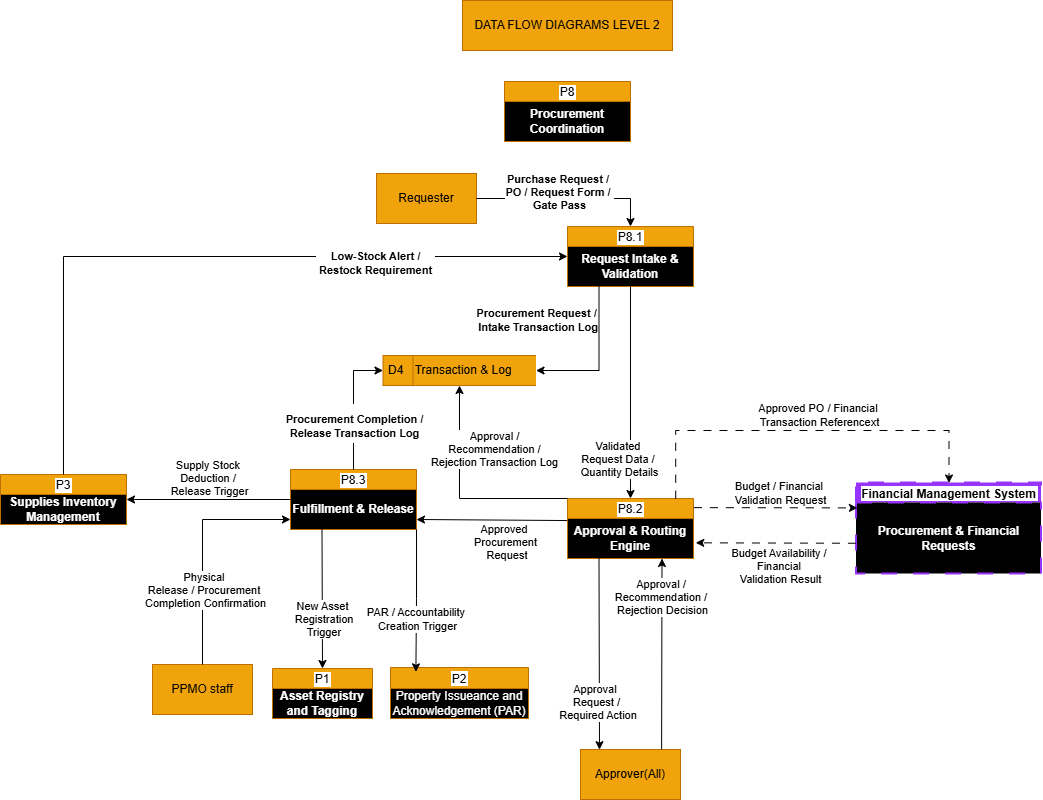

The diagram above was exported from draw.io. Its source (the exported page's mxGraphModel, read from the mxfile embedded in the PNG):
<mxGraphModel dx="2111" dy="501" grid="0" gridSize="10" guides="1" tooltips="1" connect="1" arrows="1" fold="1" page="1" pageScale="1" pageWidth="1100" pageHeight="850" math="0" shadow="0">
  <root>
    <mxCell id="0" />
    <mxCell id="1" parent="0" />
    <mxCell id="k1pSldm4e4sl4xNyj0-S-1" parent="1" style="html=1;dashed=0;whiteSpace=wrap;fillColor=#f0a30a;fontColor=#000000;strokeColor=#BD7000;" value="DATA FLOW DIAGRAMS LEVEL 2" vertex="1">
      <mxGeometry height="50" width="210" x="320" y="16" as="geometry" />
    </mxCell>
    <mxCell id="k1pSldm4e4sl4xNyj0-S-2" parent="1" style="swimlane;fontStyle=0;childLayout=stackLayout;horizontal=1;startSize=20;fillColor=#f0a30a;horizontalStack=0;resizeParent=1;resizeParentMax=0;resizeLast=0;collapsible=0;marginBottom=0;swimlaneFillColor=#000000;fontColor=#000000;strokeColor=#BD7000;labelBackgroundColor=#FFFFFF;" value="P8" vertex="1">
      <mxGeometry height="60" width="126" x="362" y="97" as="geometry" />
    </mxCell>
    <mxCell id="k1pSldm4e4sl4xNyj0-S-3" parent="k1pSldm4e4sl4xNyj0-S-2" style="text;html=1;whiteSpace=wrap;strokeColor=none;fillColor=none;align=center;verticalAlign=middle;rounded=0;" value="&lt;b&gt;&lt;font style=&quot;color: rgb(255, 255, 255); background-color: rgb(0, 0, 0);&quot;&gt;Procurement Coordination&lt;/font&gt;&lt;/b&gt;" vertex="1">
      <mxGeometry height="40" width="126" y="20" as="geometry" />
    </mxCell>
    <mxCell id="k1pSldm4e4sl4xNyj0-S-4" parent="1" style="html=1;dashed=0;whiteSpace=wrap;fillColor=#f0a30a;fontColor=#000000;strokeColor=#BD7000;" value="Requester" vertex="1">
      <mxGeometry height="50" width="100" x="234" y="189" as="geometry" />
    </mxCell>
    <mxCell id="k1pSldm4e4sl4xNyj0-S-5" parent="1" style="swimlane;fontStyle=0;childLayout=stackLayout;horizontal=1;startSize=20;fillColor=#f0a30a;horizontalStack=0;resizeParent=1;resizeParentMax=0;resizeLast=0;collapsible=0;marginBottom=0;swimlaneFillColor=#000000;fontColor=#000000;strokeColor=#BD7000;labelBackgroundColor=#FFFFFF;" value="P8.1" vertex="1">
      <mxGeometry height="60" width="126" x="425" y="242" as="geometry" />
    </mxCell>
    <mxCell id="k1pSldm4e4sl4xNyj0-S-6" parent="k1pSldm4e4sl4xNyj0-S-5" style="text;html=1;whiteSpace=wrap;strokeColor=none;fillColor=none;align=center;verticalAlign=middle;rounded=0;" value="&lt;b&gt;&lt;font style=&quot;color: rgb(255, 255, 255); background-color: rgb(0, 0, 0);&quot;&gt;Request Intake &amp;amp; Validation&lt;/font&gt;&lt;/b&gt;" vertex="1">
      <mxGeometry height="40" width="126" y="20" as="geometry" />
    </mxCell>
    <mxCell id="k1pSldm4e4sl4xNyj0-S-7" edge="1" parent="1" source="k1pSldm4e4sl4xNyj0-S-4" style="endArrow=classic;html=1;rounded=0;exitX=1;exitY=0.5;exitDx=0;exitDy=0;entryX=0.5;entryY=0;entryDx=0;entryDy=0;edgeStyle=orthogonalEdgeStyle;" target="k1pSldm4e4sl4xNyj0-S-5" value="">
      <mxGeometry height="50" relative="1" width="50" as="geometry">
        <mxPoint x="335" y="301" as="sourcePoint" />
        <mxPoint x="385" y="251" as="targetPoint" />
      </mxGeometry>
    </mxCell>
    <mxCell id="k1pSldm4e4sl4xNyj0-S-8" connectable="0" parent="k1pSldm4e4sl4xNyj0-S-7" style="edgeLabel;html=1;align=center;verticalAlign=middle;resizable=0;points=[];" value="&lt;b&gt;Purchase Request /&amp;nbsp;&lt;/b&gt;&lt;div&gt;&lt;b&gt;PO / Request Form /&amp;nbsp;&lt;/b&gt;&lt;/div&gt;&lt;div&gt;&lt;b&gt;Gate Pass&lt;/b&gt;&lt;/div&gt;" vertex="1">
      <mxGeometry relative="1" x="0.033" as="geometry">
        <mxPoint x="-12" y="-7" as="offset" />
      </mxGeometry>
    </mxCell>
    <mxCell id="k1pSldm4e4sl4xNyj0-S-9" parent="1" style="swimlane;fontStyle=0;childLayout=stackLayout;horizontal=1;startSize=20;fillColor=#f0a30a;horizontalStack=0;resizeParent=1;resizeParentMax=0;resizeLast=0;collapsible=0;marginBottom=0;swimlaneFillColor=#000000;fontColor=#000000;strokeColor=#BD7000;labelBackgroundColor=#FFFFFF;" value="P8.2" vertex="1">
      <mxGeometry height="60" width="126" x="425" y="514" as="geometry" />
    </mxCell>
    <mxCell id="k1pSldm4e4sl4xNyj0-S-10" parent="k1pSldm4e4sl4xNyj0-S-9" style="text;html=1;whiteSpace=wrap;strokeColor=none;fillColor=none;align=center;verticalAlign=middle;rounded=0;" value="&lt;b&gt;&lt;font style=&quot;color: rgb(255, 255, 255); background-color: rgb(0, 0, 0);&quot;&gt;Approval &amp;amp; Routing Engine&lt;/font&gt;&lt;/b&gt;" vertex="1">
      <mxGeometry height="40" width="126" y="20" as="geometry" />
    </mxCell>
    <mxCell id="k1pSldm4e4sl4xNyj0-S-11" edge="1" parent="1" source="k1pSldm4e4sl4xNyj0-S-6" style="endArrow=classic;html=1;rounded=0;exitX=0.5;exitY=1;exitDx=0;exitDy=0;entryX=0.5;entryY=0;entryDx=0;entryDy=0;" target="k1pSldm4e4sl4xNyj0-S-9" value="">
      <mxGeometry height="50" relative="1" width="50" as="geometry">
        <mxPoint x="335" y="301" as="sourcePoint" />
        <mxPoint x="385" y="251" as="targetPoint" />
      </mxGeometry>
    </mxCell>
    <mxCell id="k1pSldm4e4sl4xNyj0-S-12" connectable="0" parent="k1pSldm4e4sl4xNyj0-S-11" style="edgeLabel;html=1;align=center;verticalAlign=middle;resizable=0;points=[];" value="Validated&amp;nbsp;&lt;div&gt;Request Data /&amp;nbsp;&lt;div&gt;Quantity Details&lt;/div&gt;&lt;/div&gt;" vertex="1">
      <mxGeometry relative="1" x="-0.5052" y="-3" as="geometry">
        <mxPoint x="-9" y="120" as="offset" />
      </mxGeometry>
    </mxCell>
    <mxCell id="k1pSldm4e4sl4xNyj0-S-13" parent="1" style="swimlane;fontStyle=1;childLayout=stackLayout;horizontal=1;startSize=20;horizontalStack=0;resizeParent=1;resizeParentMax=0;resizeLast=0;collapsible=0;marginBottom=0;swimlaneFillColor=#000000;labelBackgroundColor=#FFFFFF;dashed=1;dashPattern=8 8;strokeWidth=2;fontColor=#000000;fillColor=#9933FF;strokeColor=#9933FF;" value="Financial Management System" vertex="1">
      <mxGeometry height="91" width="185" x="714" y="498.5" as="geometry" />
    </mxCell>
    <mxCell id="k1pSldm4e4sl4xNyj0-S-14" parent="k1pSldm4e4sl4xNyj0-S-13" style="text;html=1;whiteSpace=wrap;strokeColor=none;fillColor=none;align=center;verticalAlign=middle;rounded=0;" value="&lt;b&gt;&lt;font style=&quot;color: rgb(255, 255, 255); background-color: rgb(0, 0, 0);&quot;&gt;Procurement &amp;amp; Financial Requests&lt;/font&gt;&lt;/b&gt;" vertex="1">
      <mxGeometry height="71" width="185" y="20" as="geometry" />
    </mxCell>
    <mxCell id="k1pSldm4e4sl4xNyj0-S-15" edge="1" parent="1" source="k1pSldm4e4sl4xNyj0-S-9" style="endArrow=classic;html=1;rounded=0;entryX=0.005;entryY=0.069;entryDx=0;entryDy=0;exitX=1.003;exitY=0.152;exitDx=0;exitDy=0;entryPerimeter=0;exitPerimeter=0;dashed=1;dashPattern=8 8;" target="k1pSldm4e4sl4xNyj0-S-14" value="">
      <mxGeometry height="50" relative="1" width="50" as="geometry">
        <mxPoint x="494" y="360" as="sourcePoint" />
        <mxPoint x="544" y="310" as="targetPoint" />
      </mxGeometry>
    </mxCell>
    <mxCell id="k1pSldm4e4sl4xNyj0-S-16" connectable="0" parent="k1pSldm4e4sl4xNyj0-S-15" style="edgeLabel;html=1;align=center;verticalAlign=middle;resizable=0;points=[];" value="Budget / Financial&amp;nbsp;&lt;div&gt;Validation Request&lt;/div&gt;" vertex="1">
      <mxGeometry relative="1" x="-0.0679" y="1" as="geometry">
        <mxPoint x="10" y="-14" as="offset" />
      </mxGeometry>
    </mxCell>
    <mxCell id="k1pSldm4e4sl4xNyj0-S-17" edge="1" parent="1" source="k1pSldm4e4sl4xNyj0-S-14" style="endArrow=classic;html=1;rounded=0;entryX=1.018;entryY=0.608;entryDx=0;entryDy=0;entryPerimeter=0;exitX=-0.003;exitY=0.567;exitDx=0;exitDy=0;exitPerimeter=0;dashed=1;dashPattern=8 8;" target="k1pSldm4e4sl4xNyj0-S-10" value="">
      <mxGeometry height="50" relative="1" width="50" as="geometry">
        <mxPoint x="768" y="293" as="sourcePoint" />
        <mxPoint x="629" y="306" as="targetPoint" />
      </mxGeometry>
    </mxCell>
    <mxCell id="k1pSldm4e4sl4xNyj0-S-18" connectable="0" parent="k1pSldm4e4sl4xNyj0-S-17" style="edgeLabel;html=1;align=center;verticalAlign=middle;resizable=0;points=[];" value="Budget Availability /&amp;nbsp;&lt;div&gt;Financial&amp;nbsp;&lt;/div&gt;&lt;div&gt;Validation Result&lt;/div&gt;" vertex="1">
      <mxGeometry relative="1" x="-0.0241" y="-2" as="geometry">
        <mxPoint x="2" y="25" as="offset" />
      </mxGeometry>
    </mxCell>
    <mxCell id="k1pSldm4e4sl4xNyj0-S-19" parent="1" style="html=1;dashed=0;whiteSpace=wrap;fillColor=#f0a30a;fontColor=#000000;strokeColor=#BD7000;" value="Approver(All)" vertex="1">
      <mxGeometry height="50" width="100" x="438" y="765" as="geometry" />
    </mxCell>
    <mxCell id="k1pSldm4e4sl4xNyj0-S-20" edge="1" parent="1" source="k1pSldm4e4sl4xNyj0-S-10" style="endArrow=classic;html=1;rounded=0;exitX=0.25;exitY=1;exitDx=0;exitDy=0;entryX=0.19;entryY=0.003;entryDx=0;entryDy=0;entryPerimeter=0;" target="k1pSldm4e4sl4xNyj0-S-19" value="">
      <mxGeometry height="50" relative="1" width="50" as="geometry">
        <Array as="points" />
        <mxPoint x="545" y="493" as="sourcePoint" />
        <mxPoint x="457" y="601" as="targetPoint" />
      </mxGeometry>
    </mxCell>
    <mxCell id="k1pSldm4e4sl4xNyj0-S-21" connectable="0" parent="k1pSldm4e4sl4xNyj0-S-20" style="edgeLabel;html=1;align=center;verticalAlign=middle;resizable=0;points=[];" value="Approval&amp;nbsp;&lt;div&gt;Request /&lt;div&gt;&amp;nbsp;Required Action&lt;/div&gt;&lt;/div&gt;" vertex="1">
      <mxGeometry relative="1" x="0.3937" as="geometry">
        <mxPoint x="-3" y="11" as="offset" />
      </mxGeometry>
    </mxCell>
    <mxCell id="k1pSldm4e4sl4xNyj0-S-22" edge="1" parent="1" source="k1pSldm4e4sl4xNyj0-S-19" style="endArrow=classic;html=1;rounded=0;entryX=0.75;entryY=1;entryDx=0;entryDy=0;exitX=0.811;exitY=-0.003;exitDx=0;exitDy=0;exitPerimeter=0;" target="k1pSldm4e4sl4xNyj0-S-10" value="">
      <mxGeometry height="50" relative="1" width="50" as="geometry">
        <mxPoint x="479" y="596" as="sourcePoint" />
        <mxPoint x="529" y="546" as="targetPoint" />
      </mxGeometry>
    </mxCell>
    <mxCell id="k1pSldm4e4sl4xNyj0-S-23" connectable="0" parent="k1pSldm4e4sl4xNyj0-S-22" style="edgeLabel;html=1;align=center;verticalAlign=middle;resizable=0;points=[];" value="Approval /&amp;nbsp;&lt;div&gt;Recommendation /&amp;nbsp;&lt;div&gt;Rejection Decision&lt;/div&gt;&lt;/div&gt;" vertex="1">
      <mxGeometry relative="1" x="-0.2675" y="-1" as="geometry">
        <mxPoint x="-1" y="-82" as="offset" />
      </mxGeometry>
    </mxCell>
    <mxCell id="k1pSldm4e4sl4xNyj0-S-24" parent="1" style="swimlane;fontStyle=0;childLayout=stackLayout;horizontal=1;startSize=20;fillColor=#f0a30a;horizontalStack=0;resizeParent=1;resizeParentMax=0;resizeLast=0;collapsible=0;marginBottom=0;swimlaneFillColor=#000000;fontColor=#000000;strokeColor=#BD7000;labelBackgroundColor=#FFFFFF;" value="P8.3" vertex="1">
      <mxGeometry height="60" width="126" x="148" y="485" as="geometry" />
    </mxCell>
    <mxCell id="k1pSldm4e4sl4xNyj0-S-25" parent="k1pSldm4e4sl4xNyj0-S-24" style="text;html=1;whiteSpace=wrap;strokeColor=none;fillColor=none;align=center;verticalAlign=middle;rounded=0;" value="&lt;b&gt;&lt;font style=&quot;color: rgb(255, 255, 255); background-color: rgb(0, 0, 0);&quot;&gt;Fulfillment &amp;amp; Release&lt;/font&gt;&lt;/b&gt;" vertex="1">
      <mxGeometry height="40" width="126" y="20" as="geometry" />
    </mxCell>
    <mxCell id="k1pSldm4e4sl4xNyj0-S-26" edge="1" parent="1" source="k1pSldm4e4sl4xNyj0-S-10" style="endArrow=classic;html=1;rounded=0;entryX=1;entryY=0.75;entryDx=0;entryDy=0;exitX=-0.002;exitY=0.051;exitDx=0;exitDy=0;exitPerimeter=0;" target="k1pSldm4e4sl4xNyj0-S-25" value="">
      <mxGeometry height="50" relative="1" width="50" as="geometry">
        <mxPoint x="335" y="488" as="sourcePoint" />
        <mxPoint x="385" y="438" as="targetPoint" />
      </mxGeometry>
    </mxCell>
    <mxCell id="k1pSldm4e4sl4xNyj0-S-27" connectable="0" parent="k1pSldm4e4sl4xNyj0-S-26" style="edgeLabel;html=1;align=center;verticalAlign=middle;resizable=0;points=[];" value="Approved&amp;nbsp;&lt;div&gt;Procurement&lt;/div&gt;&lt;div&gt;&amp;nbsp;Request&lt;/div&gt;" vertex="1">
      <mxGeometry relative="1" x="-0.0401" y="-2" as="geometry">
        <mxPoint x="10" y="24" as="offset" />
      </mxGeometry>
    </mxCell>
    <mxCell id="k1pSldm4e4sl4xNyj0-S-28" parent="1" style="html=1;dashed=0;whiteSpace=wrap;fillColor=#f0a30a;fontColor=#000000;strokeColor=#BD7000;" value="PPMO staff" vertex="1">
      <mxGeometry height="50" width="100" x="10" y="680" as="geometry" />
    </mxCell>
    <mxCell id="k1pSldm4e4sl4xNyj0-S-29" edge="1" parent="1" source="k1pSldm4e4sl4xNyj0-S-28" style="endArrow=classic;html=1;rounded=0;entryX=0;entryY=0.75;entryDx=0;entryDy=0;exitX=0.5;exitY=0;exitDx=0;exitDy=0;edgeStyle=orthogonalEdgeStyle;" target="k1pSldm4e4sl4xNyj0-S-25" value="">
      <mxGeometry height="50" relative="1" width="50" as="geometry">
        <mxPoint x="288" y="497" as="sourcePoint" />
        <mxPoint x="338" y="447" as="targetPoint" />
      </mxGeometry>
    </mxCell>
    <mxCell id="k1pSldm4e4sl4xNyj0-S-30" connectable="0" parent="k1pSldm4e4sl4xNyj0-S-29" style="edgeLabel;html=1;align=center;verticalAlign=middle;resizable=0;points=[];" value="Physical&amp;nbsp;&lt;div&gt;Release / Procurement&amp;nbsp;&lt;div&gt;Completion Confirmation&lt;/div&gt;&lt;/div&gt;" vertex="1">
      <mxGeometry relative="1" x="-0.3545" y="-2" as="geometry">
        <mxPoint as="offset" />
      </mxGeometry>
    </mxCell>
    <mxCell id="k1pSldm4e4sl4xNyj0-S-31" parent="1" style="swimlane;fontStyle=0;childLayout=stackLayout;horizontal=1;startSize=20;fillColor=#f0a30a;horizontalStack=0;resizeParent=1;resizeParentMax=0;resizeLast=0;collapsible=0;marginBottom=0;swimlaneFillColor=#000000;fontColor=#000000;strokeColor=#BD7000;labelBackgroundColor=#FFFFFF;" value="P3" vertex="1">
      <mxGeometry height="50" width="126" x="-142" y="490" as="geometry" />
    </mxCell>
    <mxCell id="k1pSldm4e4sl4xNyj0-S-32" parent="k1pSldm4e4sl4xNyj0-S-31" style="text;html=1;whiteSpace=wrap;strokeColor=none;fillColor=none;align=center;verticalAlign=middle;rounded=0;" value="&lt;b&gt;&lt;font style=&quot;color: rgb(255, 255, 255); background-color: rgb(0, 0, 0);&quot;&gt;Supplies Inventory Management&lt;/font&gt;&lt;/b&gt;" vertex="1">
      <mxGeometry height="30" width="126" y="20" as="geometry" />
    </mxCell>
    <mxCell id="k1pSldm4e4sl4xNyj0-S-33" edge="1" parent="1" source="k1pSldm4e4sl4xNyj0-S-31" style="endArrow=none;html=1;rounded=0;entryX=0;entryY=0.25;entryDx=0;entryDy=0;exitX=1;exitY=0.5;exitDx=0;exitDy=0;startArrow=classic;startFill=1;endFill=0;" target="k1pSldm4e4sl4xNyj0-S-25" value="">
      <mxGeometry height="50" relative="1" width="50" as="geometry">
        <mxPoint x="221" y="625" as="sourcePoint" />
        <mxPoint x="271" y="575" as="targetPoint" />
      </mxGeometry>
    </mxCell>
    <mxCell id="k1pSldm4e4sl4xNyj0-S-34" connectable="0" parent="k1pSldm4e4sl4xNyj0-S-33" style="edgeLabel;html=1;align=center;verticalAlign=middle;resizable=0;points=[];" value="Supply Stock&amp;nbsp;&lt;div&gt;Deduction /&amp;nbsp;&lt;/div&gt;&lt;div&gt;Release Trigger&lt;/div&gt;" vertex="1">
      <mxGeometry relative="1" x="-0.2206" as="geometry">
        <mxPoint x="18" y="-22" as="offset" />
      </mxGeometry>
    </mxCell>
    <mxCell id="k1pSldm4e4sl4xNyj0-S-36" parent="1" style="swimlane;fontStyle=0;childLayout=stackLayout;horizontal=1;startSize=20;fillColor=#f0a30a;horizontalStack=0;resizeParent=1;resizeParentMax=0;resizeLast=0;collapsible=0;marginBottom=0;swimlaneFillColor=#000000;fontColor=#000000;strokeColor=#BD7000;labelBackgroundColor=#FFFFFF;" value="P1" vertex="1">
      <mxGeometry height="50" width="100" x="130" y="684" as="geometry" />
    </mxCell>
    <mxCell id="k1pSldm4e4sl4xNyj0-S-37" parent="k1pSldm4e4sl4xNyj0-S-36" style="text;html=1;whiteSpace=wrap;strokeColor=none;fillColor=none;align=center;verticalAlign=middle;rounded=0;" value="&lt;b&gt;&lt;font style=&quot;color: rgb(255, 255, 255); background-color: rgb(0, 0, 0);&quot;&gt;Asset Registry and Tagging&lt;/font&gt;&lt;/b&gt;" vertex="1">
      <mxGeometry height="30" width="100" y="20" as="geometry" />
    </mxCell>
    <mxCell id="k1pSldm4e4sl4xNyj0-S-38" edge="1" parent="1" source="k1pSldm4e4sl4xNyj0-S-25" style="endArrow=classic;html=1;rounded=0;exitX=0.25;exitY=1;exitDx=0;exitDy=0;entryX=0.5;entryY=0;entryDx=0;entryDy=0;" target="k1pSldm4e4sl4xNyj0-S-36" value="">
      <mxGeometry height="50" relative="1" width="50" as="geometry">
        <mxPoint x="210" y="658" as="sourcePoint" />
        <mxPoint x="260" y="608" as="targetPoint" />
      </mxGeometry>
    </mxCell>
    <mxCell id="k1pSldm4e4sl4xNyj0-S-39" connectable="0" parent="k1pSldm4e4sl4xNyj0-S-38" style="edgeLabel;html=1;align=center;verticalAlign=middle;resizable=0;points=[];" value="New Asset&lt;div&gt;&amp;nbsp;Registration&lt;div&gt;&amp;nbsp;Trigger&lt;/div&gt;&lt;/div&gt;" vertex="1">
      <mxGeometry relative="1" x="0.1153" as="geometry">
        <mxPoint y="12" as="offset" />
      </mxGeometry>
    </mxCell>
    <mxCell id="k1pSldm4e4sl4xNyj0-S-41" parent="1" style="swimlane;fontStyle=0;childLayout=stackLayout;horizontal=1;startSize=21;fillColor=#f0a30a;horizontalStack=0;resizeParent=1;resizeParentMax=0;resizeLast=0;collapsible=0;marginBottom=0;swimlaneFillColor=#000000;fontColor=#000000;strokeColor=#BD7000;labelBackgroundColor=#FFFFFF;" value="P2" vertex="1">
      <mxGeometry height="51" width="138" x="248" y="683" as="geometry" />
    </mxCell>
    <mxCell id="k1pSldm4e4sl4xNyj0-S-42" parent="k1pSldm4e4sl4xNyj0-S-41" style="text;html=1;whiteSpace=wrap;strokeColor=none;fillColor=none;align=center;verticalAlign=middle;rounded=0;" value="&lt;font style=&quot;color: rgb(255, 255, 255); background-color: rgb(0, 0, 0);&quot;&gt;Property Issueance and Acknowledgement (PAR)&lt;/font&gt;" vertex="1">
      <mxGeometry height="30" width="138" y="21" as="geometry" />
    </mxCell>
    <mxCell id="k1pSldm4e4sl4xNyj0-S-43" edge="1" parent="1" source="k1pSldm4e4sl4xNyj0-S-25" style="endArrow=classic;html=1;rounded=0;exitX=1;exitY=1;exitDx=0;exitDy=0;entryX=0.184;entryY=0.085;entryDx=0;entryDy=0;edgeStyle=orthogonalEdgeStyle;entryPerimeter=0;" target="k1pSldm4e4sl4xNyj0-S-41" value="">
      <mxGeometry height="50" relative="1" width="50" as="geometry">
        <mxPoint x="286" y="561" as="sourcePoint" />
        <mxPoint x="336" y="511" as="targetPoint" />
      </mxGeometry>
    </mxCell>
    <mxCell id="k1pSldm4e4sl4xNyj0-S-44" connectable="0" parent="k1pSldm4e4sl4xNyj0-S-43" style="edgeLabel;html=1;align=center;verticalAlign=middle;resizable=0;points=[];" value="PAR / Accountability&amp;nbsp;&lt;div&gt;Creation Trigger&lt;/div&gt;" vertex="1">
      <mxGeometry relative="1" x="0.5037" y="-2" as="geometry">
        <mxPoint x="3" y="-17" as="offset" />
      </mxGeometry>
    </mxCell>
    <mxCell id="k1pSldm4e4sl4xNyj0-S-45" edge="1" parent="1" source="k1pSldm4e4sl4xNyj0-S-31" style="endArrow=classic;html=1;rounded=0;exitX=0.5;exitY=0;exitDx=0;exitDy=0;entryX=0;entryY=0.25;entryDx=0;entryDy=0;edgeStyle=orthogonalEdgeStyle;" target="k1pSldm4e4sl4xNyj0-S-6" value="">
      <mxGeometry height="50" relative="1" width="50" as="geometry">
        <mxPoint x="135" y="446" as="sourcePoint" />
        <mxPoint x="185" y="396" as="targetPoint" />
      </mxGeometry>
    </mxCell>
    <mxCell id="k1pSldm4e4sl4xNyj0-S-46" connectable="0" parent="k1pSldm4e4sl4xNyj0-S-45" style="edgeLabel;html=1;align=center;verticalAlign=middle;resizable=0;points=[];" value="&lt;table&gt;&lt;tbody&gt;&lt;tr&gt;&lt;td data-start=&quot;17898&quot; data-end=&quot;17931&quot; data-col-size=&quot;md&quot;&gt;&lt;strong data-start=&quot;17900&quot; data-end=&quot;17930&quot;&gt;&lt;/strong&gt;&lt;/td&gt;&lt;/tr&gt;&lt;/tbody&gt;&lt;/table&gt;&lt;table&gt;&lt;tbody&gt;&lt;tr&gt;&lt;td data-start=&quot;17931&quot; data-end=&quot;17971&quot; data-col-size=&quot;md&quot;&gt;&lt;b&gt;Low-Stock Alert / &lt;br&gt;Restock Requirement&lt;/b&gt;&lt;/td&gt;&lt;/tr&gt;&lt;/tbody&gt;&lt;/table&gt;" vertex="1">
      <mxGeometry relative="1" x="0.465" y="-3" as="geometry">
        <mxPoint as="offset" />
      </mxGeometry>
    </mxCell>
    <mxCell id="k1pSldm4e4sl4xNyj0-S-47" edge="1" parent="1" source="k1pSldm4e4sl4xNyj0-S-9" style="endArrow=classic;html=1;rounded=0;exitX=0.859;exitY=0.004;exitDx=0;exitDy=0;entryX=0.5;entryY=0;entryDx=0;entryDy=0;edgeStyle=orthogonalEdgeStyle;dashed=1;dashPattern=8 8;exitPerimeter=0;" target="k1pSldm4e4sl4xNyj0-S-13" value="">
      <mxGeometry height="50" relative="1" width="50" as="geometry">
        <Array as="points">
          <mxPoint x="533" y="446" />
          <mxPoint x="806" y="446" />
        </Array>
        <mxPoint x="479" y="495" as="sourcePoint" />
        <mxPoint x="529" y="445" as="targetPoint" />
      </mxGeometry>
    </mxCell>
    <mxCell id="k1pSldm4e4sl4xNyj0-S-48" connectable="0" parent="k1pSldm4e4sl4xNyj0-S-47" style="edgeLabel;html=1;align=center;verticalAlign=middle;resizable=0;points=[];" value="Approved PO / Financial&amp;nbsp;&lt;div&gt;Transaction Referencext&lt;/div&gt;" vertex="1">
      <mxGeometry relative="1" x="-0.1203" as="geometry">
        <mxPoint x="39" y="-16" as="offset" />
      </mxGeometry>
    </mxCell>
    <mxCell id="k1pSldm4e4sl4xNyj0-S-49" parent="1" style="html=1;dashed=0;whiteSpace=wrap;shape=mxgraph.dfd.dataStoreID;align=left;spacingLeft=3;points=[[0,0],[0.5,0],[1,0],[0,0.5],[1,0.5],[0,1],[0.5,1],[1,1]];fillColor=#f0a30a;fontColor=#000000;strokeColor=#BD7000;" value="D4&lt;span style=&quot;white-space: pre;&quot;&gt;&#09;&lt;/span&gt;Transaction &amp;amp; Log" vertex="1">
      <mxGeometry height="30" width="153" x="240.5" y="371" as="geometry" />
    </mxCell>
    <mxCell id="k1pSldm4e4sl4xNyj0-S-50" edge="1" parent="1" source="k1pSldm4e4sl4xNyj0-S-6" style="endArrow=classic;html=1;rounded=0;exitX=0.25;exitY=1;exitDx=0;exitDy=0;entryX=1;entryY=0.5;entryDx=0;entryDy=0;edgeStyle=orthogonalEdgeStyle;" target="k1pSldm4e4sl4xNyj0-S-49" value="">
      <mxGeometry height="50" relative="1" width="50" as="geometry">
        <mxPoint x="466" y="407" as="sourcePoint" />
        <mxPoint x="516" y="357" as="targetPoint" />
      </mxGeometry>
    </mxCell>
    <mxCell id="k1pSldm4e4sl4xNyj0-S-51" connectable="0" parent="k1pSldm4e4sl4xNyj0-S-50" style="edgeLabel;html=1;align=center;verticalAlign=middle;resizable=0;points=[];" value="&lt;b&gt;Procurement Request /&lt;/b&gt;&lt;div&gt;&lt;b&gt;&amp;nbsp;Intake Transaction Log&lt;/b&gt;&lt;/div&gt;" vertex="1">
      <mxGeometry relative="1" x="0.2042" y="2" as="geometry">
        <mxPoint x="-58" y="-53" as="offset" />
      </mxGeometry>
    </mxCell>
    <mxCell id="k1pSldm4e4sl4xNyj0-S-52" edge="1" parent="1" source="k1pSldm4e4sl4xNyj0-S-9" style="endArrow=classic;html=1;rounded=0;entryX=0.5;entryY=1;entryDx=0;entryDy=0;exitX=0;exitY=0;exitDx=0;exitDy=0;edgeStyle=orthogonalEdgeStyle;" target="k1pSldm4e4sl4xNyj0-S-49" value="">
      <mxGeometry height="50" relative="1" width="50" as="geometry">
        <Array as="points">
          <mxPoint x="317" y="514" />
        </Array>
        <mxPoint x="381" y="571" as="sourcePoint" />
        <mxPoint x="431" y="521" as="targetPoint" />
      </mxGeometry>
    </mxCell>
    <mxCell id="k1pSldm4e4sl4xNyj0-S-53" connectable="0" parent="k1pSldm4e4sl4xNyj0-S-52" style="edgeLabel;html=1;align=center;verticalAlign=middle;resizable=0;points=[];" value="Approval /&lt;div&gt;&amp;nbsp;Recommendation /&amp;nbsp;&lt;div&gt;Rejection Transaction Log&lt;/div&gt;&lt;/div&gt;" vertex="1">
      <mxGeometry relative="1" x="0.6863" y="1" as="geometry">
        <mxPoint x="35" y="28" as="offset" />
      </mxGeometry>
    </mxCell>
    <mxCell id="k1pSldm4e4sl4xNyj0-S-54" edge="1" parent="1" source="k1pSldm4e4sl4xNyj0-S-24" style="endArrow=classic;html=1;rounded=0;entryX=0;entryY=0.5;entryDx=0;entryDy=0;exitX=0.5;exitY=0;exitDx=0;exitDy=0;edgeStyle=orthogonalEdgeStyle;" target="k1pSldm4e4sl4xNyj0-S-49" value="">
      <mxGeometry height="50" relative="1" width="50" as="geometry">
        <mxPoint x="381" y="571" as="sourcePoint" />
        <mxPoint x="431" y="521" as="targetPoint" />
      </mxGeometry>
    </mxCell>
    <mxCell id="k1pSldm4e4sl4xNyj0-S-55" connectable="0" parent="k1pSldm4e4sl4xNyj0-S-54" style="edgeLabel;html=1;align=center;verticalAlign=middle;resizable=0;points=[];" value="&lt;table&gt;&lt;tbody&gt;&lt;tr&gt;&lt;td data-start=&quot;18505&quot; data-end=&quot;18543&quot; data-col-size=&quot;md&quot;&gt;&lt;strong data-start=&quot;18507&quot; data-end=&quot;18542&quot;&gt;&lt;/strong&gt;&lt;/td&gt;&lt;/tr&gt;&lt;/tbody&gt;&lt;/table&gt;&lt;table&gt;&lt;tbody&gt;&lt;tr&gt;&lt;td data-start=&quot;18543&quot; data-end=&quot;18594&quot; data-col-size=&quot;md&quot;&gt;&lt;b&gt;Procurement Completion / &lt;br&gt;Release Transaction Log&lt;/b&gt;&lt;/td&gt;&lt;/tr&gt;&lt;/tbody&gt;&lt;/table&gt;" vertex="1">
      <mxGeometry relative="1" x="-0.2905" as="geometry">
        <mxPoint y="-1" as="offset" />
      </mxGeometry>
    </mxCell>
  </root>
</mxGraphModel>